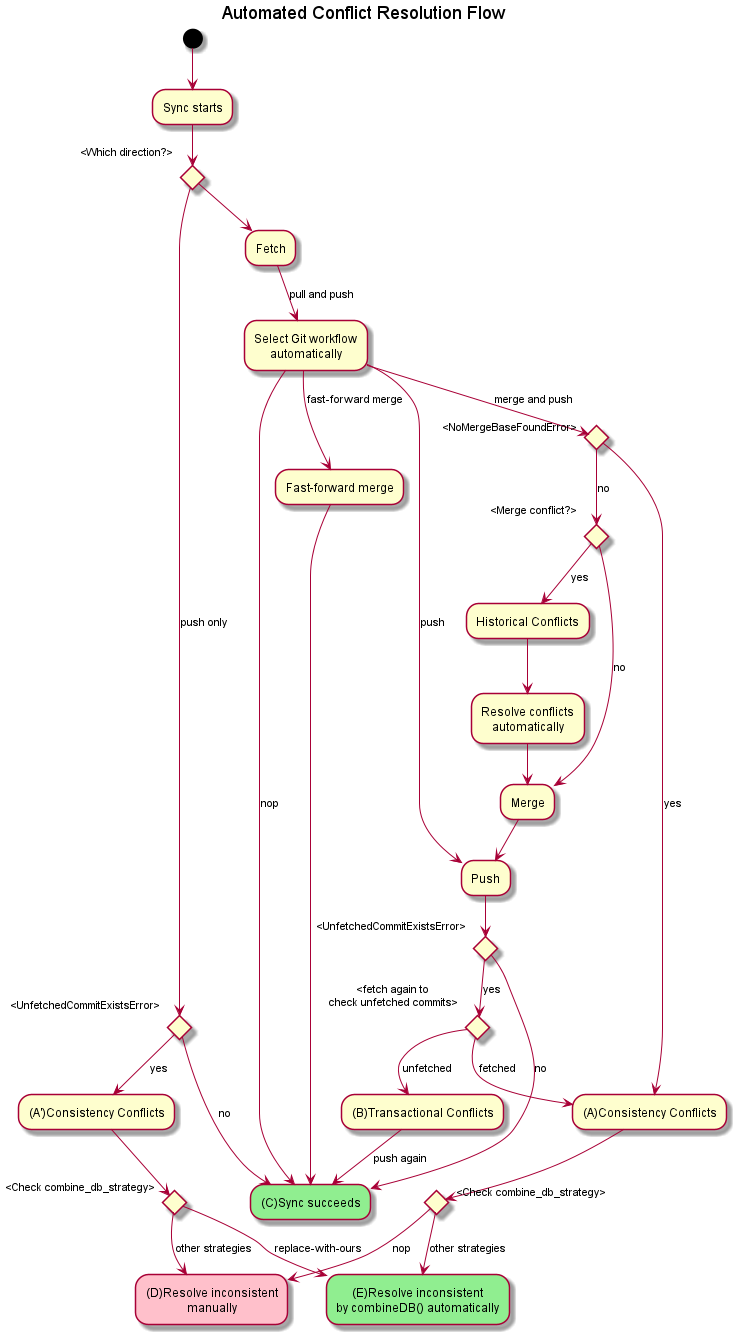

The diagram above was rendered by PlantUML. Its source (embedded in the PNG):
@startuml automated_conflict_resolution_flow_all
title Automated Conflict Resolution Flow
skinparam activity {
  BackgroundColor<< Succeeded >> lightgreen
  BackgroundColor<< Failed >> pink
}
(*) --> "Sync starts"
-->if "<Which direction?>" then
  -->[push only] if "<UnfetchedCommitExistsError>"
    -->[no] "(C)Sync succeeds" << Succeeded >>
  else
    -->[yes] "(A')Consistency Conflicts"
    if "<Check combine_db_strategy>" then
      -->[other strategies] "(D)Resolve inconsistent\nmanually" << Failed >>
    else
      -->[replace-with-ours] "(E)Resolve inconsistent\nby combineDB() automatically"
    endif
  endif


else
  --> "Fetch"
  -->[pull and push] "Select Git workflow\nautomatically"
  
  "Select Git workflow\nautomatically" -->[push] "Push"
      if "<UnfetchedCommitExistsError>"
      -->[no] "(C)Sync succeeds"
    else 
      -->[yes] if "<fetch again to\ncheck unfetched commits>" then
        -->[fetched] "(A)Consistency Conflicts"
        else
          -->[unfetched] "(B)Transactional Conflicts"
          -->[push again] "(C)Sync succeeds" <<Succeeded>>
        endif
    endif

  "Select Git workflow\nautomatically" -->[merge and push] if "<NoMergeBaseFoundError>"
      -->[no] if "<Merge conflict?>"
        -->[yes] "Historical Conflicts"
        --> "Resolve conflicts\nautomatically"
        --> "Merge"        
      else
        -->[no] "Merge"
        --> "Push"
      endif
    else
      -->[yes] "(A)Consistency Conflicts"
      -->if "<Check combine_db_strategy>" then
        -->[nop] "(D)Resolve inconsistent\nmanually" << Failed >>
      else
        -->[other strategies] "(E)Resolve inconsistent\nby combineDB() automatically" << Succeeded >>
      endif
    endif

  "Select Git workflow\nautomatically" -->[fast-forward merge] "Fast-forward merge"
    --> "(C)Sync succeeds"

  "Select Git workflow\nautomatically" -->[nop] "(C)Sync succeeds"

endif
@enduml